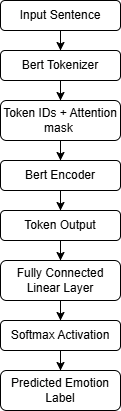

The diagram above was exported from draw.io. Its source (the exported page's mxGraphModel, read from the mxfile embedded in the PNG):
<mxGraphModel dx="831" dy="523" grid="1" gridSize="10" guides="1" tooltips="1" connect="1" arrows="1" fold="1" page="1" pageScale="1" pageWidth="850" pageHeight="1100" math="0" shadow="0">
  <root>
    <mxCell id="0" />
    <mxCell id="1" parent="0" />
    <mxCell id="wMlR17ogjUcpmqIZcc9a-3" value="" style="edgeStyle=orthogonalEdgeStyle;rounded=0;orthogonalLoop=1;jettySize=auto;html=1;" edge="1" parent="1" source="wMlR17ogjUcpmqIZcc9a-1" target="wMlR17ogjUcpmqIZcc9a-2">
      <mxGeometry relative="1" as="geometry" />
    </mxCell>
    <mxCell id="wMlR17ogjUcpmqIZcc9a-1" value="Input Sentence" style="rounded=1;whiteSpace=wrap;html=1;" vertex="1" parent="1">
      <mxGeometry x="370" y="30" width="120" height="30" as="geometry" />
    </mxCell>
    <mxCell id="wMlR17ogjUcpmqIZcc9a-5" value="" style="edgeStyle=orthogonalEdgeStyle;rounded=0;orthogonalLoop=1;jettySize=auto;html=1;" edge="1" parent="1" source="wMlR17ogjUcpmqIZcc9a-2" target="wMlR17ogjUcpmqIZcc9a-4">
      <mxGeometry relative="1" as="geometry" />
    </mxCell>
    <mxCell id="wMlR17ogjUcpmqIZcc9a-2" value="Bert Tokenizer" style="whiteSpace=wrap;html=1;rounded=1;" vertex="1" parent="1">
      <mxGeometry x="370" y="80" width="120" height="30" as="geometry" />
    </mxCell>
    <mxCell id="wMlR17ogjUcpmqIZcc9a-7" value="" style="edgeStyle=orthogonalEdgeStyle;rounded=0;orthogonalLoop=1;jettySize=auto;html=1;" edge="1" parent="1" source="wMlR17ogjUcpmqIZcc9a-4" target="wMlR17ogjUcpmqIZcc9a-6">
      <mxGeometry relative="1" as="geometry" />
    </mxCell>
    <mxCell id="wMlR17ogjUcpmqIZcc9a-4" value="Token IDs + Attention mask&amp;nbsp;" style="whiteSpace=wrap;html=1;rounded=1;" vertex="1" parent="1">
      <mxGeometry x="370" y="130" width="120" height="40" as="geometry" />
    </mxCell>
    <mxCell id="wMlR17ogjUcpmqIZcc9a-9" value="" style="edgeStyle=orthogonalEdgeStyle;rounded=0;orthogonalLoop=1;jettySize=auto;html=1;" edge="1" parent="1" source="wMlR17ogjUcpmqIZcc9a-6" target="wMlR17ogjUcpmqIZcc9a-8">
      <mxGeometry relative="1" as="geometry" />
    </mxCell>
    <mxCell id="wMlR17ogjUcpmqIZcc9a-6" value="Bert Encoder" style="whiteSpace=wrap;html=1;rounded=1;" vertex="1" parent="1">
      <mxGeometry x="370" y="190" width="120" height="30" as="geometry" />
    </mxCell>
    <mxCell id="wMlR17ogjUcpmqIZcc9a-11" value="" style="edgeStyle=orthogonalEdgeStyle;rounded=0;orthogonalLoop=1;jettySize=auto;html=1;" edge="1" parent="1" source="wMlR17ogjUcpmqIZcc9a-8" target="wMlR17ogjUcpmqIZcc9a-10">
      <mxGeometry relative="1" as="geometry" />
    </mxCell>
    <mxCell id="wMlR17ogjUcpmqIZcc9a-8" value="Token Output" style="whiteSpace=wrap;html=1;rounded=1;" vertex="1" parent="1">
      <mxGeometry x="370" y="240" width="120" height="30" as="geometry" />
    </mxCell>
    <mxCell id="wMlR17ogjUcpmqIZcc9a-14" value="" style="edgeStyle=orthogonalEdgeStyle;rounded=0;orthogonalLoop=1;jettySize=auto;html=1;" edge="1" parent="1" source="wMlR17ogjUcpmqIZcc9a-10" target="wMlR17ogjUcpmqIZcc9a-13">
      <mxGeometry relative="1" as="geometry" />
    </mxCell>
    <mxCell id="wMlR17ogjUcpmqIZcc9a-10" value="Fully Connected Linear Layer" style="whiteSpace=wrap;html=1;rounded=1;" vertex="1" parent="1">
      <mxGeometry x="370" y="290" width="120" height="40" as="geometry" />
    </mxCell>
    <mxCell id="wMlR17ogjUcpmqIZcc9a-16" value="" style="edgeStyle=orthogonalEdgeStyle;rounded=0;orthogonalLoop=1;jettySize=auto;html=1;" edge="1" parent="1" source="wMlR17ogjUcpmqIZcc9a-13" target="wMlR17ogjUcpmqIZcc9a-15">
      <mxGeometry relative="1" as="geometry" />
    </mxCell>
    <mxCell id="wMlR17ogjUcpmqIZcc9a-13" value="&lt;div&gt;Softmax Activation&lt;/div&gt;" style="whiteSpace=wrap;html=1;rounded=1;" vertex="1" parent="1">
      <mxGeometry x="370" y="350" width="120" height="30" as="geometry" />
    </mxCell>
    <mxCell id="wMlR17ogjUcpmqIZcc9a-15" value="&lt;div&gt;Predicted Emotion Label&lt;/div&gt;" style="whiteSpace=wrap;html=1;rounded=1;" vertex="1" parent="1">
      <mxGeometry x="370" y="400" width="120" height="40" as="geometry" />
    </mxCell>
  </root>
</mxGraphModel>